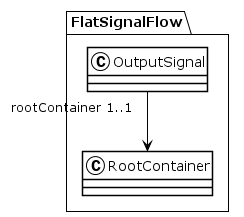

The diagram above was rendered by PlantUML. Its source (embedded in the PNG):
@startuml
!theme plain
package FlatSignalFlow {
class OutputSignal {
}
OutputSignal "rootContainer 1..1" --> RootContainer
class RootContainer {
}
}
@enduml